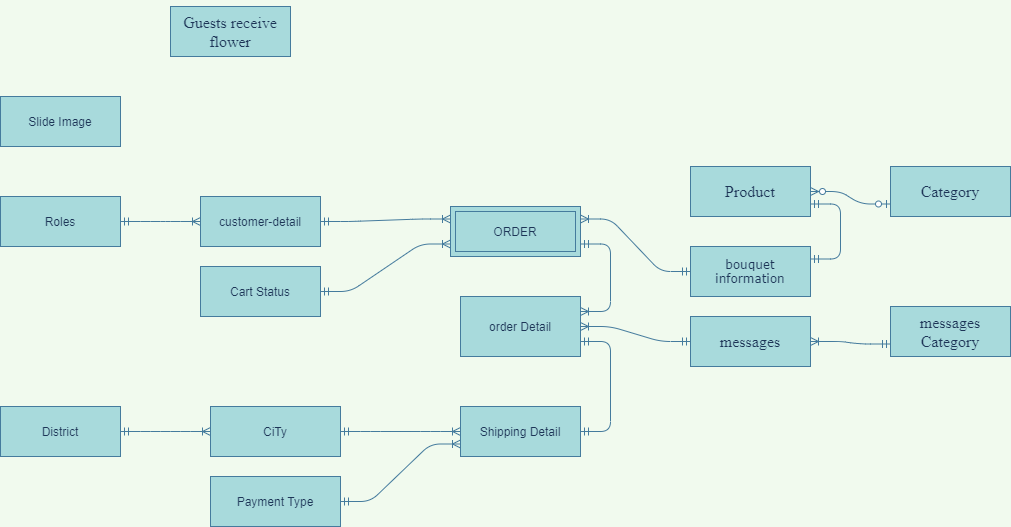

The diagram above was exported from draw.io. Its source (the exported page's mxGraphModel, read from the mxfile embedded in the PNG):
<mxGraphModel dx="2194" dy="834" grid="1" gridSize="10" guides="1" tooltips="1" connect="1" arrows="1" fold="1" page="1" pageScale="1" pageWidth="850" pageHeight="1100" background="#F1FAEE" math="0" shadow="0">
  <root>
    <mxCell id="0" />
    <mxCell id="1" parent="0" />
    <mxCell id="i2o-3k7WN3Kmbr3hyVa3-1" value="customer-detail" style="whiteSpace=wrap;html=1;align=center;rounded=0;sketch=0;fontColor=#1D3557;strokeColor=#457B9D;fillColor=#A8DADC;" parent="1" vertex="1">
      <mxGeometry x="80" y="240" width="120" height="50" as="geometry" />
    </mxCell>
    <mxCell id="i2o-3k7WN3Kmbr3hyVa3-3" value="&lt;p class=&quot;MsoNormal&quot;&gt;&lt;span style=&quot;font-family: &amp;#34;verdana&amp;#34; , sans-serif&quot;&gt;bouquet&lt;br/&gt;information&lt;/span&gt;&lt;/p&gt;" style="whiteSpace=wrap;html=1;align=center;rounded=0;sketch=0;fontColor=#1D3557;strokeColor=#457B9D;fillColor=#A8DADC;" parent="1" vertex="1">
      <mxGeometry x="570" y="290" width="120" height="50" as="geometry" />
    </mxCell>
    <mxCell id="i2o-3k7WN3Kmbr3hyVa3-4" value="&lt;p class=&quot;MsoNormal&quot;&gt;&lt;span style=&quot;font-size: 12.0pt ; font-family: &amp;#34;times new roman&amp;#34; , serif&quot;&gt;messages&lt;/span&gt;&lt;span style=&quot;font-family: &amp;#34;verdana&amp;#34; , sans-serif&quot;&gt;&lt;br&gt;&lt;/span&gt;&lt;/p&gt;" style="whiteSpace=wrap;html=1;align=center;rounded=0;sketch=0;fontColor=#1D3557;strokeColor=#457B9D;fillColor=#A8DADC;" parent="1" vertex="1">
      <mxGeometry x="570" y="360" width="120" height="50" as="geometry" />
    </mxCell>
    <mxCell id="i2o-3k7WN3Kmbr3hyVa3-5" value="&lt;p class=&quot;MsoNormal&quot;&gt;&lt;font face=&quot;times new roman, serif&quot;&gt;&lt;span style=&quot;font-size: 16px&quot;&gt;Guests receive flower&lt;/span&gt;&lt;/font&gt;&lt;/p&gt;" style="whiteSpace=wrap;html=1;align=center;rounded=0;sketch=0;fontColor=#1D3557;strokeColor=#457B9D;fillColor=#A8DADC;" parent="1" vertex="1">
      <mxGeometry x="50" y="50" width="120" height="50" as="geometry" />
    </mxCell>
    <mxCell id="i2o-3k7WN3Kmbr3hyVa3-6" value="&lt;p class=&quot;MsoNormal&quot;&gt;&lt;font face=&quot;times new roman, serif&quot;&gt;&lt;span style=&quot;font-size: 16px&quot;&gt;Category&lt;/span&gt;&lt;/font&gt;&lt;/p&gt;" style="whiteSpace=wrap;html=1;align=center;rounded=0;sketch=0;fontColor=#1D3557;strokeColor=#457B9D;fillColor=#A8DADC;" parent="1" vertex="1">
      <mxGeometry x="770" y="210" width="120" height="50" as="geometry" />
    </mxCell>
    <mxCell id="i2o-3k7WN3Kmbr3hyVa3-7" value="&lt;p class=&quot;MsoNormal&quot;&gt;&lt;font face=&quot;times new roman, serif&quot;&gt;&lt;span style=&quot;font-size: 16px&quot;&gt;Product&lt;/span&gt;&lt;/font&gt;&lt;/p&gt;" style="whiteSpace=wrap;html=1;align=center;rounded=0;sketch=0;fontColor=#1D3557;strokeColor=#457B9D;fillColor=#A8DADC;" parent="1" vertex="1">
      <mxGeometry x="570" y="210" width="120" height="50" as="geometry" />
    </mxCell>
    <mxCell id="i2o-3k7WN3Kmbr3hyVa3-8" value="" style="edgeStyle=entityRelationEdgeStyle;fontSize=12;html=1;endArrow=ERzeroToMany;startArrow=ERzeroToOne;fontColor=#1D3557;strokeColor=#457B9D;fillColor=#A8DADC;exitX=0;exitY=0.75;exitDx=0;exitDy=0;entryX=1;entryY=0.5;entryDx=0;entryDy=0;labelBackgroundColor=#F1FAEE;" parent="1" source="i2o-3k7WN3Kmbr3hyVa3-6" target="i2o-3k7WN3Kmbr3hyVa3-7" edge="1">
      <mxGeometry width="100" height="100" relative="1" as="geometry">
        <mxPoint x="700" y="360" as="sourcePoint" />
        <mxPoint x="570" y="235" as="targetPoint" />
      </mxGeometry>
    </mxCell>
    <mxCell id="i2o-3k7WN3Kmbr3hyVa3-10" value="" style="edgeStyle=entityRelationEdgeStyle;fontSize=12;html=1;endArrow=ERmandOne;startArrow=ERmandOne;fontColor=#1D3557;fillColor=#A8DADC;rounded=1;entryX=1;entryY=0.75;entryDx=0;entryDy=0;exitX=1;exitY=0.25;exitDx=0;exitDy=0;strokeColor=#457B9D;labelBackgroundColor=#F1FAEE;" parent="1" source="i2o-3k7WN3Kmbr3hyVa3-3" target="i2o-3k7WN3Kmbr3hyVa3-7" edge="1">
      <mxGeometry width="100" height="100" relative="1" as="geometry">
        <mxPoint x="730" y="330" as="sourcePoint" />
        <mxPoint x="630" y="260" as="targetPoint" />
      </mxGeometry>
    </mxCell>
    <mxCell id="i2o-3k7WN3Kmbr3hyVa3-14" value="&lt;p class=&quot;MsoNormal&quot;&gt;&lt;span style=&quot;font-size: 12.0pt ; font-family: &amp;#34;times new roman&amp;#34; , serif&quot;&gt;messages Category&lt;/span&gt;&lt;span style=&quot;font-family: &amp;#34;verdana&amp;#34; , sans-serif&quot;&gt;&lt;br&gt;&lt;/span&gt;&lt;/p&gt;" style="whiteSpace=wrap;html=1;align=center;rounded=0;sketch=0;fontColor=#1D3557;strokeColor=#457B9D;fillColor=#A8DADC;" parent="1" vertex="1">
      <mxGeometry x="770" y="350" width="120" height="50" as="geometry" />
    </mxCell>
    <mxCell id="i2o-3k7WN3Kmbr3hyVa3-15" value="" style="edgeStyle=entityRelationEdgeStyle;fontSize=12;html=1;endArrow=ERoneToMany;startArrow=ERmandOne;fontColor=#1D3557;strokeColor=#457B9D;fillColor=#A8DADC;entryX=1;entryY=0.5;entryDx=0;entryDy=0;exitX=0;exitY=0.75;exitDx=0;exitDy=0;labelBackgroundColor=#F1FAEE;" parent="1" source="i2o-3k7WN3Kmbr3hyVa3-14" target="i2o-3k7WN3Kmbr3hyVa3-4" edge="1">
      <mxGeometry width="100" height="100" relative="1" as="geometry">
        <mxPoint x="650" y="120" as="sourcePoint" />
        <mxPoint x="470" y="200" as="targetPoint" />
      </mxGeometry>
    </mxCell>
    <mxCell id="i2o-3k7WN3Kmbr3hyVa3-17" value="District" style="whiteSpace=wrap;html=1;align=center;rounded=0;sketch=0;fontColor=#1D3557;strokeColor=#457B9D;fillColor=#A8DADC;" parent="1" vertex="1">
      <mxGeometry x="-120" y="450" width="120" height="50" as="geometry" />
    </mxCell>
    <mxCell id="i2o-3k7WN3Kmbr3hyVa3-18" value="CiTy" style="whiteSpace=wrap;html=1;align=center;rounded=0;sketch=0;fontColor=#1D3557;strokeColor=#457B9D;fillColor=#A8DADC;" parent="1" vertex="1">
      <mxGeometry x="90" y="450" width="130" height="50" as="geometry" />
    </mxCell>
    <mxCell id="i2o-3k7WN3Kmbr3hyVa3-19" value="" style="edgeStyle=entityRelationEdgeStyle;fontSize=12;html=1;endArrow=ERoneToMany;startArrow=ERmandOne;fontColor=#1D3557;strokeColor=#457B9D;fillColor=#A8DADC;entryX=0;entryY=0.5;entryDx=0;entryDy=0;exitX=1;exitY=0.5;exitDx=0;exitDy=0;labelBackgroundColor=#F1FAEE;" parent="1" source="i2o-3k7WN3Kmbr3hyVa3-17" target="i2o-3k7WN3Kmbr3hyVa3-18" edge="1">
      <mxGeometry width="100" height="100" relative="1" as="geometry">
        <mxPoint x="660" y="110" as="sourcePoint" />
        <mxPoint x="610" y="100" as="targetPoint" />
      </mxGeometry>
    </mxCell>
    <mxCell id="i2o-3k7WN3Kmbr3hyVa3-20" value="Cart Status" style="whiteSpace=wrap;html=1;align=center;rounded=0;sketch=0;fontColor=#1D3557;strokeColor=#457B9D;fillColor=#A8DADC;" parent="1" vertex="1">
      <mxGeometry x="80" y="310" width="120" height="50" as="geometry" />
    </mxCell>
    <mxCell id="i2o-3k7WN3Kmbr3hyVa3-21" value="Roles" style="whiteSpace=wrap;html=1;align=center;rounded=0;sketch=0;fontColor=#1D3557;strokeColor=#457B9D;fillColor=#A8DADC;" parent="1" vertex="1">
      <mxGeometry x="-120" y="240" width="120" height="50" as="geometry" />
    </mxCell>
    <mxCell id="i2o-3k7WN3Kmbr3hyVa3-23" value="order Detail" style="whiteSpace=wrap;html=1;align=center;rounded=0;sketch=0;fontColor=#1D3557;strokeColor=#457B9D;fillColor=#A8DADC;" parent="1" vertex="1">
      <mxGeometry x="340" y="340" width="120" height="60" as="geometry" />
    </mxCell>
    <mxCell id="i2o-3k7WN3Kmbr3hyVa3-26" value="Slide Image" style="whiteSpace=wrap;html=1;align=center;rounded=0;sketch=0;fontColor=#1D3557;strokeColor=#457B9D;fillColor=#A8DADC;" parent="1" vertex="1">
      <mxGeometry x="-120" y="140" width="120" height="50" as="geometry" />
    </mxCell>
    <mxCell id="i2o-3k7WN3Kmbr3hyVa3-27" value="" style="edgeStyle=entityRelationEdgeStyle;fontSize=12;html=1;endArrow=ERoneToMany;startArrow=ERmandOne;fontColor=#1D3557;strokeColor=#457B9D;fillColor=#A8DADC;entryX=1;entryY=0.25;entryDx=0;entryDy=0;labelBackgroundColor=#F1FAEE;" parent="1" source="i2o-3k7WN3Kmbr3hyVa3-3" target="vRk3gIPyjzG7p50UMaj8-3" edge="1">
      <mxGeometry width="100" height="100" relative="1" as="geometry">
        <mxPoint x="700" y="87.5" as="sourcePoint" />
        <mxPoint x="480" y="260" as="targetPoint" />
      </mxGeometry>
    </mxCell>
    <mxCell id="i2o-3k7WN3Kmbr3hyVa3-28" value="" style="edgeStyle=entityRelationEdgeStyle;fontSize=12;html=1;endArrow=ERoneToMany;startArrow=ERmandOne;fontColor=#1D3557;strokeColor=#457B9D;fillColor=#A8DADC;entryX=0;entryY=0.25;entryDx=0;entryDy=0;exitX=1;exitY=0.5;exitDx=0;exitDy=0;labelBackgroundColor=#F1FAEE;" parent="1" source="i2o-3k7WN3Kmbr3hyVa3-1" target="vRk3gIPyjzG7p50UMaj8-3" edge="1">
      <mxGeometry width="100" height="100" relative="1" as="geometry">
        <mxPoint x="550" y="325" as="sourcePoint" />
        <mxPoint x="330" y="265" as="targetPoint" />
      </mxGeometry>
    </mxCell>
    <mxCell id="i2o-3k7WN3Kmbr3hyVa3-29" value="" style="edgeStyle=entityRelationEdgeStyle;fontSize=12;html=1;endArrow=ERoneToMany;startArrow=ERmandOne;fontColor=#1D3557;strokeColor=#457B9D;fillColor=#A8DADC;entryX=0;entryY=0.5;entryDx=0;entryDy=0;exitX=1;exitY=0.5;exitDx=0;exitDy=0;labelBackgroundColor=#F1FAEE;" parent="1" source="i2o-3k7WN3Kmbr3hyVa3-21" target="i2o-3k7WN3Kmbr3hyVa3-1" edge="1">
      <mxGeometry width="100" height="100" relative="1" as="geometry">
        <mxPoint y="210" as="sourcePoint" />
        <mxPoint x="60" y="195" as="targetPoint" />
      </mxGeometry>
    </mxCell>
    <mxCell id="i2o-3k7WN3Kmbr3hyVa3-30" value="" style="edgeStyle=entityRelationEdgeStyle;fontSize=12;html=1;endArrow=ERoneToMany;startArrow=ERmandOne;fontColor=#1D3557;strokeColor=#457B9D;fillColor=#A8DADC;entryX=0;entryY=0.75;entryDx=0;entryDy=0;exitX=1;exitY=0.5;exitDx=0;exitDy=0;labelBackgroundColor=#F1FAEE;" parent="1" source="i2o-3k7WN3Kmbr3hyVa3-20" target="vRk3gIPyjzG7p50UMaj8-3" edge="1">
      <mxGeometry width="100" height="100" relative="1" as="geometry">
        <mxPoint x="580" y="325" as="sourcePoint" />
        <mxPoint x="330" y="277.5" as="targetPoint" />
      </mxGeometry>
    </mxCell>
    <mxCell id="vRk3gIPyjzG7p50UMaj8-1" value="" style="edgeStyle=entityRelationEdgeStyle;fontSize=12;html=1;endArrow=ERoneToMany;startArrow=ERmandOne;fontColor=#1D3557;strokeColor=#457B9D;fillColor=#A8DADC;exitX=1;exitY=0.75;exitDx=0;exitDy=0;labelBackgroundColor=#F1FAEE;entryX=1;entryY=0.25;entryDx=0;entryDy=0;" edge="1" parent="1" source="vRk3gIPyjzG7p50UMaj8-3" target="i2o-3k7WN3Kmbr3hyVa3-23">
      <mxGeometry width="100" height="100" relative="1" as="geometry">
        <mxPoint x="470" y="310" as="sourcePoint" />
        <mxPoint x="460" y="355" as="targetPoint" />
      </mxGeometry>
    </mxCell>
    <mxCell id="vRk3gIPyjzG7p50UMaj8-2" value="Shipping Detail" style="whiteSpace=wrap;html=1;align=center;rounded=0;sketch=0;fontColor=#1D3557;strokeColor=#457B9D;fillColor=#A8DADC;" vertex="1" parent="1">
      <mxGeometry x="340" y="450" width="120" height="50" as="geometry" />
    </mxCell>
    <mxCell id="vRk3gIPyjzG7p50UMaj8-3" value="ORDER" style="shape=ext;margin=3;double=1;whiteSpace=wrap;html=1;align=center;fillColor=#A8DADC;strokeColor=#457B9D;fontColor=#1D3557;" vertex="1" parent="1">
      <mxGeometry x="330" y="250" width="130" height="50" as="geometry" />
    </mxCell>
    <mxCell id="vRk3gIPyjzG7p50UMaj8-5" value="" style="edgeStyle=entityRelationEdgeStyle;fontSize=12;html=1;endArrow=ERoneToMany;startArrow=ERmandOne;fontColor=#1D3557;strokeColor=#457B9D;fillColor=#A8DADC;entryX=1;entryY=0.5;entryDx=0;entryDy=0;exitX=0;exitY=0.5;exitDx=0;exitDy=0;labelBackgroundColor=#F1FAEE;" edge="1" parent="1" source="i2o-3k7WN3Kmbr3hyVa3-4" target="i2o-3k7WN3Kmbr3hyVa3-23">
      <mxGeometry width="100" height="100" relative="1" as="geometry">
        <mxPoint x="780" y="397.5" as="sourcePoint" />
        <mxPoint x="700" y="395" as="targetPoint" />
      </mxGeometry>
    </mxCell>
    <mxCell id="vRk3gIPyjzG7p50UMaj8-6" value="" style="edgeStyle=entityRelationEdgeStyle;fontSize=12;html=1;endArrow=ERoneToMany;startArrow=ERmandOne;fontColor=#1D3557;strokeColor=#457B9D;fillColor=#A8DADC;entryX=0;entryY=0.5;entryDx=0;entryDy=0;exitX=1;exitY=0.5;exitDx=0;exitDy=0;labelBackgroundColor=#F1FAEE;" edge="1" parent="1" source="i2o-3k7WN3Kmbr3hyVa3-18" target="vRk3gIPyjzG7p50UMaj8-2">
      <mxGeometry width="100" height="100" relative="1" as="geometry">
        <mxPoint x="580" y="395" as="sourcePoint" />
        <mxPoint x="470" y="387.5" as="targetPoint" />
      </mxGeometry>
    </mxCell>
    <mxCell id="vRk3gIPyjzG7p50UMaj8-7" value="" style="edgeStyle=entityRelationEdgeStyle;fontSize=12;html=1;endArrow=ERmandOne;startArrow=ERmandOne;fontColor=#1D3557;strokeColor=#457B9D;fillColor=#A8DADC;entryX=1;entryY=0.5;entryDx=0;entryDy=0;exitX=1;exitY=0.75;exitDx=0;exitDy=0;" edge="1" parent="1" source="i2o-3k7WN3Kmbr3hyVa3-23" target="vRk3gIPyjzG7p50UMaj8-2">
      <mxGeometry width="100" height="100" relative="1" as="geometry">
        <mxPoint x="470" y="390" as="sourcePoint" />
        <mxPoint x="530" y="350" as="targetPoint" />
      </mxGeometry>
    </mxCell>
    <mxCell id="vRk3gIPyjzG7p50UMaj8-8" value="Payment Type" style="whiteSpace=wrap;html=1;align=center;rounded=0;sketch=0;fontColor=#1D3557;strokeColor=#457B9D;fillColor=#A8DADC;" vertex="1" parent="1">
      <mxGeometry x="90" y="520" width="130" height="50" as="geometry" />
    </mxCell>
    <mxCell id="vRk3gIPyjzG7p50UMaj8-9" value="" style="edgeStyle=entityRelationEdgeStyle;fontSize=12;html=1;endArrow=ERoneToMany;startArrow=ERmandOne;fontColor=#1D3557;strokeColor=#457B9D;fillColor=#A8DADC;entryX=0;entryY=0.75;entryDx=0;entryDy=0;labelBackgroundColor=#F1FAEE;exitX=1;exitY=0.5;exitDx=0;exitDy=0;" edge="1" parent="1" source="vRk3gIPyjzG7p50UMaj8-8" target="vRk3gIPyjzG7p50UMaj8-2">
      <mxGeometry width="100" height="100" relative="1" as="geometry">
        <mxPoint x="230" y="485" as="sourcePoint" />
        <mxPoint x="350" y="485" as="targetPoint" />
      </mxGeometry>
    </mxCell>
  </root>
</mxGraphModel>